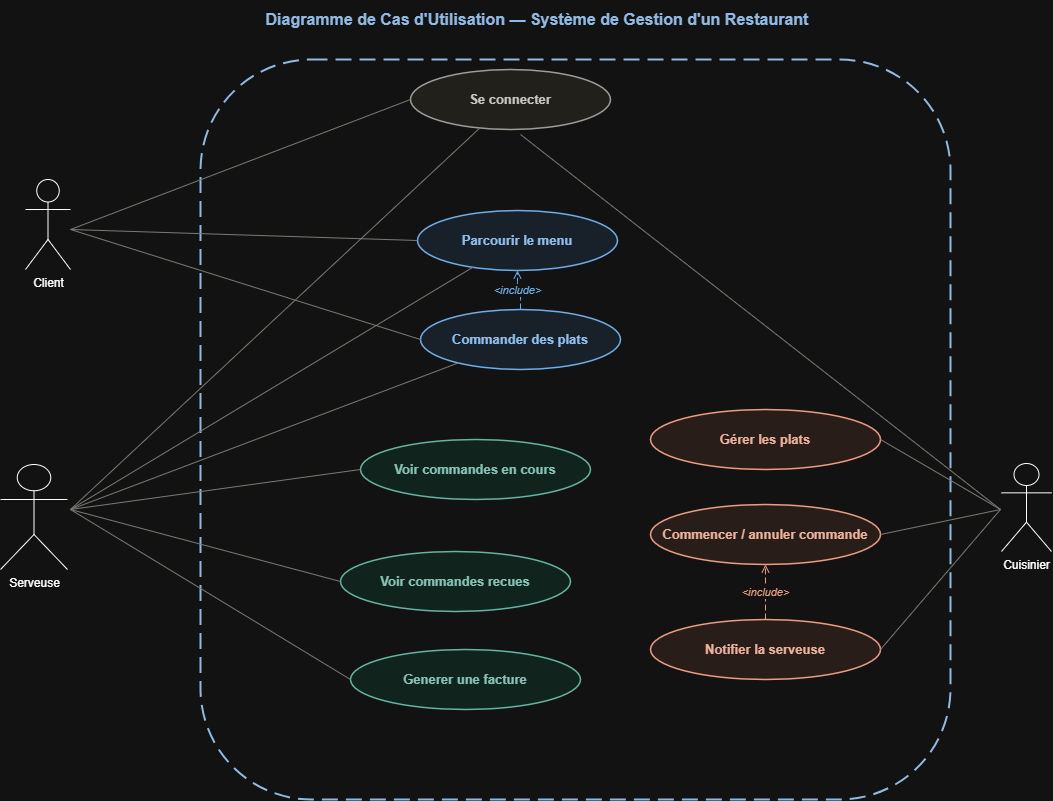

The diagram above was exported from draw.io. Its source (the exported page's mxGraphModel, read from the mxfile embedded in the PNG):
<mxGraphModel dx="1895" dy="1022" grid="1" gridSize="10" guides="1" tooltips="1" connect="1" arrows="1" fold="1" page="1" pageScale="1" pageWidth="1654" pageHeight="1169" math="0" shadow="0">
  <root>
    <mxCell id="0" />
    <mxCell id="1" parent="0" />
    <mxCell id="hUnfzZIu-KRIWh12zwcC-1" parent="1" style="text;html=1;strokeColor=none;fillColor=none;align=center;verticalAlign=middle;whiteSpace=wrap;rounded=0;fontSize=16;fontStyle=1;fontColor=#1A4A7C;" value="Diagramme de Cas d'Utilisation — Système de Gestion d'un Restaurant" vertex="1">
      <mxGeometry height="40" width="1000" x="277.00425083705386" y="20.00432059151791" as="geometry" />
    </mxCell>
    <mxCell id="hUnfzZIu-KRIWh12zwcC-2" parent="1" style="rounded=1;whiteSpace=wrap;html=1;fillColor=none;strokeColor=#1A4A7C;strokeWidth=2;dashed=1;dashPattern=8 4;verticalAlign=top;fontSize=13;fontStyle=1;fontColor=#1A4A7C;" value="" vertex="1">
      <mxGeometry height="740" width="750" x="440" y="80" as="geometry" />
    </mxCell>
    <mxCell id="hUnfzZIu-KRIWh12zwcC-3" parent="1" style="ellipse;whiteSpace=wrap;html=1;fillColor=#F1EFE8;strokeColor=#5F5E5A;strokeWidth=1.5;fontSize=13;fontStyle=1;fontColor=#2C2C2A;" value="Se connecter" vertex="1">
      <mxGeometry height="60" width="200" x="650.0042508370539" y="90.00432059151791" as="geometry" />
    </mxCell>
    <mxCell id="hUnfzZIu-KRIWh12zwcC-4" parent="1" style="ellipse;whiteSpace=wrap;html=1;fillColor=#E6F1FB;strokeColor=#185FA5;strokeWidth=1.5;fontSize=13;fontStyle=1;fontColor=#0C447C;" value="Parcourir le menu" vertex="1">
      <mxGeometry height="60" width="200" x="657.0042508370539" y="231.0043205915179" as="geometry" />
    </mxCell>
    <mxCell id="hUnfzZIu-KRIWh12zwcC-5" parent="1" style="ellipse;whiteSpace=wrap;html=1;fillColor=#E6F1FB;strokeColor=#185FA5;strokeWidth=1.5;fontSize=13;fontStyle=1;fontColor=#0C447C;" value="Commander des plats" vertex="1">
      <mxGeometry height="60" width="200" x="660.0042508370539" y="330.0043205915179" as="geometry" />
    </mxCell>
    <mxCell id="hUnfzZIu-KRIWh12zwcC-6" parent="1" style="ellipse;whiteSpace=wrap;html=1;fillColor=#E1F5EE;strokeColor=#0F6E56;strokeWidth=1.5;fontSize=13;fontStyle=1;fontColor=#085041;" value="Voir commandes en cours" vertex="1">
      <mxGeometry height="60" width="230" x="600.0042508370539" y="460.0043205915179" as="geometry" />
    </mxCell>
    <mxCell id="hUnfzZIu-KRIWh12zwcC-7" parent="1" style="ellipse;whiteSpace=wrap;html=1;fillColor=#E1F5EE;strokeColor=#0F6E56;strokeWidth=1.5;fontSize=13;fontStyle=1;fontColor=#085041;" value="Voir commandes recues" vertex="1">
      <mxGeometry height="60" width="230" x="580.0042508370539" y="572.0043205915179" as="geometry" />
    </mxCell>
    <mxCell id="hUnfzZIu-KRIWh12zwcC-8" parent="1" style="ellipse;whiteSpace=wrap;html=1;fillColor=#E1F5EE;strokeColor=#0F6E56;strokeWidth=1.5;fontSize=13;fontStyle=1;fontColor=#085041;" value="Generer une facture" vertex="1">
      <mxGeometry height="60" width="230" x="590.0042508370539" y="670.0043205915179" as="geometry" />
    </mxCell>
    <mxCell id="hUnfzZIu-KRIWh12zwcC-9" parent="1" style="ellipse;whiteSpace=wrap;html=1;fillColor=#FAECE7;strokeColor=#993C1D;strokeWidth=1.5;fontSize=13;fontStyle=1;fontColor=#712B13;" value="Gérer les plats" vertex="1">
      <mxGeometry height="60" width="230" x="890.0042508370539" y="430.0043205915179" as="geometry" />
    </mxCell>
    <mxCell id="hUnfzZIu-KRIWh12zwcC-10" parent="1" style="ellipse;whiteSpace=wrap;html=1;fillColor=#FAECE7;strokeColor=#993C1D;strokeWidth=1.5;fontSize=13;fontStyle=1;fontColor=#712B13;" value="Commencer / annuler commande" vertex="1">
      <mxGeometry height="60" width="230" x="890.0042508370539" y="525.0043205915179" as="geometry" />
    </mxCell>
    <mxCell id="hUnfzZIu-KRIWh12zwcC-11" parent="1" style="ellipse;whiteSpace=wrap;html=1;fillColor=#FAECE7;strokeColor=#993C1D;strokeWidth=1.5;fontSize=13;fontStyle=1;fontColor=#712B13;" value="Notifier la serveuse" vertex="1">
      <mxGeometry height="60" width="230" x="890.0042508370539" y="640.0043205915179" as="geometry" />
    </mxCell>
    <mxCell id="hUnfzZIu-KRIWh12zwcC-12" edge="1" parent="1" style="html=1;exitX=1;exitY=0.5;exitDx=0;exitDy=0;entryX=0;entryY=0.5;entryDx=0;entryDy=0;endArrow=none;strokeColor=#888780;" target="hUnfzZIu-KRIWh12zwcC-3">
      <mxGeometry relative="1" as="geometry">
        <mxPoint x="310.00425083705386" y="250.0043205915179" as="sourcePoint" />
      </mxGeometry>
    </mxCell>
    <mxCell id="hUnfzZIu-KRIWh12zwcC-13" edge="1" parent="1" style="html=1;exitX=1;exitY=0.5;exitDx=0;exitDy=0;entryX=0;entryY=0.5;entryDx=0;entryDy=0;endArrow=none;strokeColor=#888780;" target="hUnfzZIu-KRIWh12zwcC-4">
      <mxGeometry relative="1" as="geometry">
        <mxPoint x="310.00425083705386" y="250.0043205915179" as="sourcePoint" />
      </mxGeometry>
    </mxCell>
    <mxCell id="hUnfzZIu-KRIWh12zwcC-14" edge="1" parent="1" style="html=1;exitX=1;exitY=0.5;exitDx=0;exitDy=0;entryX=0;entryY=0.5;entryDx=0;entryDy=0;endArrow=none;strokeColor=#888780;" target="hUnfzZIu-KRIWh12zwcC-5">
      <mxGeometry relative="1" as="geometry">
        <mxPoint x="310.00425083705386" y="250.0043205915179" as="sourcePoint" />
      </mxGeometry>
    </mxCell>
    <mxCell id="hUnfzZIu-KRIWh12zwcC-15" edge="1" parent="1" style="html=1;endArrow=none;strokeColor=#888780;" target="hUnfzZIu-KRIWh12zwcC-3">
      <mxGeometry relative="1" as="geometry">
        <mxPoint x="310.00425083705386" y="530.0043205915176" as="sourcePoint" />
      </mxGeometry>
    </mxCell>
    <mxCell id="hUnfzZIu-KRIWh12zwcC-16" edge="1" parent="1" style="html=1;endArrow=none;strokeColor=#888780;" target="hUnfzZIu-KRIWh12zwcC-4">
      <mxGeometry relative="1" as="geometry">
        <mxPoint x="310.00425083705386" y="530.0043205915176" as="sourcePoint" />
      </mxGeometry>
    </mxCell>
    <mxCell id="hUnfzZIu-KRIWh12zwcC-17" edge="1" parent="1" style="html=1;endArrow=none;strokeColor=#888780;" target="hUnfzZIu-KRIWh12zwcC-5">
      <mxGeometry relative="1" as="geometry">
        <mxPoint x="310.00425083705386" y="530.0043205915176" as="sourcePoint" />
      </mxGeometry>
    </mxCell>
    <mxCell id="hUnfzZIu-KRIWh12zwcC-18" edge="1" parent="1" style="html=1;exitX=1;exitY=0.5;exitDx=0;exitDy=0;entryX=0;entryY=0.5;entryDx=0;entryDy=0;endArrow=none;strokeColor=#888780;" target="hUnfzZIu-KRIWh12zwcC-6">
      <mxGeometry relative="1" as="geometry">
        <mxPoint x="310.00425083705386" y="530.0043205915179" as="sourcePoint" />
      </mxGeometry>
    </mxCell>
    <mxCell id="hUnfzZIu-KRIWh12zwcC-19" edge="1" parent="1" style="html=1;exitX=1;exitY=0.5;exitDx=0;exitDy=0;entryX=0;entryY=0.5;entryDx=0;entryDy=0;endArrow=none;strokeColor=#888780;" target="hUnfzZIu-KRIWh12zwcC-7">
      <mxGeometry relative="1" as="geometry">
        <mxPoint x="310.00425083705386" y="530.0043205915179" as="sourcePoint" />
      </mxGeometry>
    </mxCell>
    <mxCell id="hUnfzZIu-KRIWh12zwcC-20" edge="1" parent="1" style="html=1;exitX=1;exitY=0.5;exitDx=0;exitDy=0;entryX=0;entryY=0.5;entryDx=0;entryDy=0;endArrow=none;strokeColor=#888780;" target="hUnfzZIu-KRIWh12zwcC-8">
      <mxGeometry relative="1" as="geometry">
        <mxPoint x="310.00425083705386" y="530.0043205915179" as="sourcePoint" />
      </mxGeometry>
    </mxCell>
    <mxCell id="hUnfzZIu-KRIWh12zwcC-21" edge="1" parent="1" style="html=1;endArrow=none;strokeColor=#888780;">
      <mxGeometry relative="1" as="geometry">
        <mxPoint x="1240.0042508370539" y="530.0043205915179" as="sourcePoint" />
        <mxPoint x="760.0042508370539" y="155.0043205915178" as="targetPoint" />
      </mxGeometry>
    </mxCell>
    <mxCell id="hUnfzZIu-KRIWh12zwcC-22" edge="1" parent="1" style="html=1;exitX=0;exitY=0.5;exitDx=0;exitDy=0;entryX=1;entryY=0.5;entryDx=0;entryDy=0;endArrow=none;strokeColor=#888780;" target="hUnfzZIu-KRIWh12zwcC-9">
      <mxGeometry relative="1" as="geometry">
        <mxPoint x="1240.0042508370539" y="530.0043205915179" as="sourcePoint" />
      </mxGeometry>
    </mxCell>
    <mxCell id="hUnfzZIu-KRIWh12zwcC-23" edge="1" parent="1" style="html=1;exitX=0;exitY=0.5;exitDx=0;exitDy=0;entryX=1;entryY=0.5;entryDx=0;entryDy=0;endArrow=none;strokeColor=#888780;" target="hUnfzZIu-KRIWh12zwcC-10">
      <mxGeometry relative="1" as="geometry">
        <mxPoint x="1240.0042508370539" y="530.0043205915179" as="sourcePoint" />
      </mxGeometry>
    </mxCell>
    <mxCell id="hUnfzZIu-KRIWh12zwcC-24" edge="1" parent="1" style="html=1;exitX=0;exitY=0.5;exitDx=0;exitDy=0;entryX=1;entryY=0.5;entryDx=0;entryDy=0;endArrow=none;strokeColor=#888780;" target="hUnfzZIu-KRIWh12zwcC-11">
      <mxGeometry relative="1" as="geometry">
        <mxPoint x="1240.0042508370539" y="530.0043205915179" as="sourcePoint" />
      </mxGeometry>
    </mxCell>
    <mxCell id="hUnfzZIu-KRIWh12zwcC-25" edge="1" parent="1" source="hUnfzZIu-KRIWh12zwcC-5" style="edgeStyle=orthogonalEdgeStyle;html=1;dashed=1;dashPattern=6 3;endArrow=open;endFill=0;strokeColor=#185FA5;fontColor=#185FA5;fontSize=11;fontStyle=2;" target="hUnfzZIu-KRIWh12zwcC-4" value="&amp;lt;include&amp;gt;">
      <mxGeometry relative="1" as="geometry" />
    </mxCell>
    <mxCell id="hUnfzZIu-KRIWh12zwcC-26" edge="1" parent="1" source="hUnfzZIu-KRIWh12zwcC-11" style="edgeStyle=orthogonalEdgeStyle;html=1;dashed=1;dashPattern=6 3;endArrow=open;endFill=0;strokeColor=#993C1D;fontColor=#993C1D;fontSize=11;fontStyle=2;" target="hUnfzZIu-KRIWh12zwcC-10" value="&amp;lt;include&amp;gt;">
      <mxGeometry relative="1" as="geometry" />
    </mxCell>
    <mxCell id="hUnfzZIu-KRIWh12zwcC-27" parent="1" style="shape=umlActor;verticalLabelPosition=bottom;verticalAlign=top;html=1;outlineConnect=0;" value="Client" vertex="1">
      <mxGeometry height="90" width="45" x="265.00425083705386" y="200.0043205915179" as="geometry" />
    </mxCell>
    <mxCell id="hUnfzZIu-KRIWh12zwcC-28" parent="1" style="shape=umlActor;verticalLabelPosition=bottom;verticalAlign=top;html=1;outlineConnect=0;" value="Serveuse" vertex="1">
      <mxGeometry height="105" width="67" x="240.00425083705386" y="485.0043205915179" as="geometry" />
    </mxCell>
    <mxCell id="hUnfzZIu-KRIWh12zwcC-29" parent="1" style="shape=umlActor;verticalLabelPosition=bottom;verticalAlign=top;html=1;outlineConnect=0;" value="Cuisinier" vertex="1">
      <mxGeometry height="88" width="50" x="1241.0042508370539" y="484.0043205915179" as="geometry" />
    </mxCell>
  </root>
</mxGraphModel>